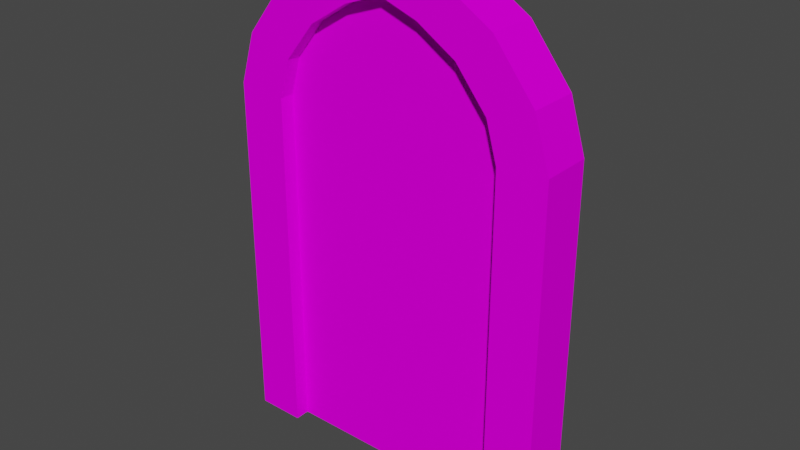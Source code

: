 # Source: Door.blend  (saved by Blender 3.5.10; exported with 4.5.12 LTS)
import bpy
from mathutils import Matrix  # noqa: F401  (used for matrix-valued properties, if any)

bpy.ops.wm.read_factory_settings(use_empty=True)
scene = bpy.context.scene
scene.name = 'Scene'

# ---- collections
col_collection = bpy.data.collections.new('Collection'); scene.collection.children.link(col_collection)

# ---- images (referenced by path relative to the original .blend; pixels are not part of the script)
import os
ASSET_DIR = os.environ.get("B2B_ASSET_DIR", "")  # directory of the original .blend (textures are referenced by path, not embedded)
HERE = os.path.dirname(os.path.abspath(__file__))  # packed textures are extracted next to this script under _unpacked/

def load_image(name, relpath, width, height, colorspace="sRGB"):
    """Load a texture the original file referenced (path relative to the .blend, or extracted next to this script)."""
    p = next((c for c in (os.path.join(HERE, relpath), os.path.join(ASSET_DIR, relpath)) if relpath and os.path.exists(c)), "")
    if p:
        img = bpy.data.images.load(p, check_existing=True)
        img.name = name
    else:  # same state as the original file: an image datablock whose file is absent (Cycles renders it pink)
        img = bpy.data.images.new(name, width, height)
        img.source = "FILE"
        img.filepath = "//" + (relpath or name)
    img.colorspace_settings.name = colorspace
    return img
img_door_png = load_image('Door.PNG', 'Door.PNG', 1024, 1024, 'sRGB')

# ---- materials (node trees are filled in below, after node groups)
mat_door = bpy.data.materials.new('Door')
mat_door.use_transparent_shadow = False

# ---- material node trees
mat_door.use_nodes = True; mat_door.node_tree.nodes.clear()
_N = mat_door.node_tree.nodes; _L = mat_door.node_tree.links
n0 = _N.new('ShaderNodeBsdfPrincipled'); n0.name = 'Principled BSDF'; n0.location = (10, 300)
n0.distribution = 'GGX'
n0.subsurface_method = 'RANDOM_WALK_SKIN'
n0.inputs[2].default_value = 1.0
n0.inputs[3].default_value = 1.45
n0.inputs[13].default_value = 0.0
n0.inputs[27].default_value = (0.0, 0.0, 0.0, 1.0)
n0.inputs[28].default_value = 1.0
n1 = _N.new('ShaderNodeOutputMaterial'); n1.name = 'Material Output'; n1.location = (300, 300)
n2 = _N.new('ShaderNodeTexImage'); n2.name = 'Image Texture'; n2.location = (-280, 280)
n2.image = img_door_png
_L.new(n0.outputs[0], n1.inputs[0])
_L.new(n2.outputs[0], n0.inputs[0])
n1.is_active_output = True

# ---- world
world_world = bpy.data.worlds.new('World'); scene.world = world_world
world_world.use_nodes = True; world_world.node_tree.nodes.clear()
_N = world_world.node_tree.nodes; _L = world_world.node_tree.links
n0 = _N.new('ShaderNodeOutputWorld'); n0.name = 'World Output'; n0.location = (300, 300)
n1 = _N.new('ShaderNodeBackground'); n1.name = 'Background'; n1.location = (10, 300)
n1.inputs[0].default_value = (0.05088, 0.05088, 0.05088, 1.0)
_L.new(n1.outputs[0], n0.inputs[0])
n0.is_active_output = True
world_world.color = (0.05088, 0.05088, 0.05088)
world_world.use_sun_shadow = False
world_world.sun_shadow_jitter_overblur = 0.0

# ---- meshes
me_cube = bpy.data.meshes.new('Cube')
me_cube.from_pydata([(3.845, -0.5808, 14.56), (0.0, -0.5808, 14.56), (0.0, -0.5808, 19.28), (3.49, -0.5808, 16.14), (2.48, -0.5808, 17.73), (1.224, -0.5808, 18.73), (0.0, -0.5808, 16.14), (0.0, -0.5808, 17.73), (0.0, -0.5808, 18.73), (3.845, 0.5808, 14.56), (0.0, 0.5808, 14.56), (0.0, 0.5808, 19.28), (3.49, 0.5808, 16.14), (2.48, 0.5808, 17.73), (1.224, 0.5808, 18.73), (0.0, 0.5808, 16.14), (0.0, 0.5808, 17.73), (0.0, 0.5808, 18.73), (3.845, -0.5808, 7.563), (0.0, -0.5808, 7.563), (-3.845, -0.5808, 14.56), (-3.49, -0.5808, 16.14), (-2.48, -0.5808, 17.73), (-1.224, -0.5808, 18.73), (-3.845, 0.5808, 14.56), (-3.49, 0.5808, 16.14), (-2.48, 0.5808, 17.73), (-1.224, 0.5808, 18.73), (-3.845, -0.5808, 7.563), (3.845, -0.5808, 0.0), (0.0, -0.5808, 0.0), (-3.845, -0.5808, 0.0), (-3.845, 0.5808, 0.0), (3.845, 0.5808, 0.0), (0.0, 0.5808, 0.0)], [], [(18, 0, 1, 19), (1, 0, 3, 6), (6, 3, 4, 7), (7, 4, 5, 8), (8, 5, 2), (10, 15, 12, 9), (15, 16, 13, 12), (16, 17, 14, 13), (17, 11, 14), (28, 19, 1, 20), (1, 6, 21, 20), (6, 7, 22, 21), (7, 8, 23, 22), (8, 2, 23), (10, 24, 25, 15), (15, 25, 26, 16), (16, 26, 27, 17), (17, 27, 11), (34, 10, 9, 33), (32, 24, 10, 34), (30, 29, 18, 19), (31, 30, 19, 28)])
_uv = me_cube.uv_layers.new(name='UVMap')
_uv.uv.foreach_set('vector', [0.8249, 0.363, 0.8249, 0.677, 0.4926, 0.677, 0.4926, 0.363, 0.4926, 0.677, 0.8249, 0.677, 0.7942, 0.7475, 0.4926, 0.7475, 0.4926, 0.7475, 0.7942, 0.7475, 0.707, 0.8192, 0.4926, 0.8192, 0.4926, 0.8192, 0.707, 0.8192, 0.5984, 0.8638, 0.4926, 0.8638, 0.4926, 0.8638, 0.5984, 0.8638, 0.4926, 0.8887, 0.4926, 0.677, 0.4926, 0.7475, 0.7942, 0.7475, 0.8249, 0.677, 0.4926, 0.7475, 0.4926, 0.8192, 0.707, 0.8192, 0.7942, 0.7475, 0.4926, 0.8192, 0.4926, 0.8638, 0.5984, 0.8638, 0.707, 0.8192, 0.4926, 0.8638, 0.4926, 0.8887, 0.5984, 0.8638, 0.1604, 0.363, 0.4926, 0.363, 0.4926, 0.677, 0.1604, 0.677, 0.4926, 0.677, 0.4926, 0.7475, 0.1911, 0.7475, 0.1604, 0.677, 0.4926, 0.7475, 0.4926, 0.8192, 0.2783, 0.8192, 0.1911, 0.7475, 0.4926, 0.8192, 0.4926, 0.8638, 0.3868, 0.8638, 0.2783, 0.8192, 0.4926, 0.8638, 0.4926, 0.8887, 0.3868, 0.8638, 0.4926, 0.677, 0.1604, 0.677, 0.1911, 0.7475, 0.4926, 0.7475, 0.4926, 0.7475, 0.1911, 0.7475, 0.2783, 0.8192, 0.4926, 0.8192, 0.4926, 0.8192, 0.2783, 0.8192, 0.3868, 0.8638, 0.4926, 0.8638, 0.4926, 0.8638, 0.3868, 0.8638, 0.4926, 0.8887, 0.4926, 0.0238, 0.4926, 0.677, 0.8249, 0.677, 0.8249, 0.0238, 0.1604, 0.0238, 0.1604, 0.677, 0.4926, 0.677, 0.4926, 0.0238, 0.4926, 0.0238, 0.8249, 0.0238, 0.8249, 0.363, 0.4926, 0.363, 0.1604, 0.0238, 0.4926, 0.0238, 0.4926, 0.363, 0.1604, 0.363])
me_cube.materials.append(mat_door)
me_cube.update()
me_cube_001 = bpy.data.meshes.new('Cube.001')
me_cube_001.from_pydata([(3.845, -1.465, 0.0), (3.845, -1.465, 14.56), (0.0, -1.465, 19.28), (3.49, -1.465, 16.14), (2.48, -1.465, 17.73), (1.224, -1.465, 18.73), (5.421, -1.465, 0.0), (5.421, -1.465, 14.73), (0.0, -1.465, 20.99), (4.914, -1.465, 16.82), (3.592, -1.465, 18.94), (1.91, -1.465, 20.26), (3.845, 1.506, 0.0), (3.845, 1.506, 14.56), (0.0, 1.506, 19.28), (3.49, 1.506, 16.14), (2.48, 1.506, 17.73), (1.224, 1.506, 18.73), (5.421, 1.506, 0.0), (5.421, 1.506, 14.73), (0.0, 1.506, 20.99), (4.914, 1.506, 16.82), (3.592, 1.506, 18.94), (1.91, 1.506, 20.26), (-3.845, -1.465, 0.0), (-3.845, -1.465, 14.56), (-3.49, -1.465, 16.14), (-2.48, -1.465, 17.73), (-1.224, -1.465, 18.73), (-5.421, -1.465, 0.0), (-5.421, -1.465, 14.73), (-4.914, -1.465, 16.82), (-3.592, -1.465, 18.94), (-1.91, -1.465, 20.26), (-3.845, 1.506, 0.0), (-3.845, 1.506, 14.56), (-3.49, 1.506, 16.14), (-2.48, 1.506, 17.73), (-1.224, 1.506, 18.73), (-5.421, 1.506, 0.0), (-5.421, 1.506, 14.73), (-4.914, 1.506, 16.82), (-3.592, 1.506, 18.94), (-1.91, 1.506, 20.26)], [], [(6, 7, 1, 0), (7, 9, 3, 1), (9, 10, 4, 3), (10, 11, 5, 4), (11, 8, 2, 5), (18, 12, 13, 19), (19, 13, 15, 21), (21, 15, 16, 22), (22, 16, 17, 23), (23, 17, 14, 20), (12, 18, 6, 0), (18, 19, 7, 6), (19, 21, 9, 7), (21, 22, 10, 9), (22, 23, 11, 10), (23, 20, 8, 11), (20, 14, 2, 8), (14, 17, 5, 2), (17, 16, 4, 5), (16, 15, 3, 4), (15, 13, 1, 3), (13, 12, 0, 1), (29, 24, 25, 30), (30, 25, 26, 31), (31, 26, 27, 32), (32, 27, 28, 33), (33, 28, 2, 8), (39, 40, 35, 34), (40, 41, 36, 35), (41, 42, 37, 36), (42, 43, 38, 37), (43, 20, 14, 38), (34, 24, 29, 39), (39, 29, 30, 40), (40, 30, 31, 41), (41, 31, 32, 42), (42, 32, 33, 43), (43, 33, 8, 20), (14, 2, 28, 38), (38, 28, 27, 37), (37, 27, 26, 36), (36, 26, 25, 35), (35, 25, 24, 34)])
_uv = me_cube_001.uv_layers.new(name='UVMap')
_uv.uv.foreach_set('vector', [0.934, 0.01988, 0.934, 0.6852, 0.8175, 0.6774, 0.8175, 0.01988, 0.934, 0.6852, 0.8911, 0.7822, 0.7878, 0.7506, 0.8175, 0.6774, 0.8911, 0.7822, 0.7766, 0.881, 0.7032, 0.825, 0.7878, 0.7506, 0.7766, 0.881, 0.6395, 0.9424, 0.5981, 0.8714, 0.7032, 0.825, 0.6395, 0.9424, 0.5, 0.9767, 0.4734, 0.8972, 0.5981, 0.8714, 0.934, 0.01988, 0.8175, 0.01988, 0.8175, 0.6774, 0.934, 0.6852, 0.934, 0.6852, 0.8175, 0.6774, 0.7878, 0.7506, 0.8911, 0.7822, 0.8911, 0.7822, 0.7878, 0.7506, 0.7032, 0.825, 0.7766, 0.881, 0.7766, 0.881, 0.7032, 0.825, 0.5981, 0.8714, 0.6395, 0.9424, 0.6395, 0.9424, 0.5981, 0.8714, 0.4734, 0.8972, 0.5, 0.9767, 0.131, 0.3285, 0.131, 0.3505, 0.05723, 0.3505, 0.05723, 0.3285, 0.131, 0.3505, 0.131, 0.5559, 0.05723, 0.5559, 0.05723, 0.3505, 0.131, 0.5559, 0.131, 0.5857, 0.05723, 0.5857, 0.05723, 0.5559, 0.131, 0.5857, 0.131, 0.6206, 0.05723, 0.6206, 0.05723, 0.5857, 0.131, 0.6206, 0.131, 0.6504, 0.05723, 0.6504, 0.05723, 0.6206, 0.131, 0.6504, 0.131, 0.6789, 0.05723, 0.6789, 0.05723, 0.6504, 0.5, 0.9767, 0.4734, 0.8972, 0.4734, 0.8972, 0.5, 0.9767, 0.131, 0.0356, 0.131, 0.05434, 0.05723, 0.05434, 0.05723, 0.0356, 0.131, 0.05434, 0.131, 0.07667, 0.05723, 0.07667, 0.05723, 0.05434, 0.131, 0.07667, 0.131, 0.103, 0.05723, 0.103, 0.05723, 0.07667, 0.131, 0.103, 0.131, 0.1255, 0.05723, 0.1255, 0.05723, 0.103, 0.131, 0.1255, 0.131, 0.3285, 0.05723, 0.3285, 0.05723, 0.1255, 0.04614, 0.01988, 0.1559, 0.01988, 0.1559, 0.6774, 0.05263, 0.6852, 0.05263, 0.6852, 0.1559, 0.6774, 0.1856, 0.7506, 0.09227, 0.7822, 0.09227, 0.7822, 0.1856, 0.7506, 0.2812, 0.825, 0.2123, 0.881, 0.2123, 0.881, 0.2812, 0.825, 0.3834, 0.8714, 0.353, 0.9424, 0.353, 0.9424, 0.3834, 0.8714, 0.4734, 0.8972, 0.5, 0.9767, 0.04614, 0.01988, 0.05263, 0.6852, 0.1559, 0.6774, 0.1559, 0.01988, 0.05263, 0.6852, 0.09227, 0.7822, 0.1856, 0.7506, 0.1559, 0.6774, 0.09227, 0.7822, 0.2123, 0.881, 0.2812, 0.825, 0.1856, 0.7506, 0.2123, 0.881, 0.353, 0.9424, 0.3834, 0.8714, 0.2812, 0.825, 0.353, 0.9424, 0.5, 0.9767, 0.4734, 0.8972, 0.3834, 0.8714, 0.857, 0.3299, 0.9314, 0.3299, 0.9314, 0.3521, 0.857, 0.3521, 0.857, 0.3521, 0.9314, 0.3521, 0.9314, 0.5591, 0.857, 0.5591, 0.857, 0.5591, 0.9314, 0.5591, 0.9314, 0.5892, 0.857, 0.5892, 0.857, 0.5892, 0.9314, 0.5892, 0.9314, 0.6243, 0.857, 0.6243, 0.857, 0.6243, 0.9314, 0.6243, 0.9314, 0.6544, 0.857, 0.6544, 0.857, 0.6544, 0.9314, 0.6544, 0.9314, 0.6831, 0.857, 0.6831, 0.857, 0.03471, 0.9314, 0.03471, 0.9314, 0.05359, 0.857, 0.05359, 0.857, 0.05359, 0.9314, 0.05359, 0.9314, 0.0761, 0.857, 0.0761, 0.857, 0.0761, 0.9314, 0.0761, 0.9314, 0.1027, 0.857, 0.1027, 0.857, 0.1027, 0.9314, 0.1027, 0.9314, 0.1253, 0.857, 0.1253, 0.857, 0.1253, 0.9314, 0.1253, 0.9314, 0.3299, 0.857, 0.3299])
me_cube_001.materials.append(mat_door)
me_cube_001.update()

# ---- objects
ob_cube = bpy.data.objects.new('Cube', me_cube)
ob_cube_001 = bpy.data.objects.new('Cube.001', me_cube_001)

# ---- transforms, parenting, visibility, modifiers, constraints
ob_cube.location = (0.0, 0.07279, -2.377)
ob_cube.scale = (0.2847, 0.1566, 0.2253)
ob_cube_001.location = (0.0, 0.07279, -2.377)
ob_cube_001.scale = (0.2847, 0.1566, 0.2253)

# ---- collection membership
col_collection.objects.link(ob_cube)
col_collection.objects.link(ob_cube_001)

# ---- scene / render settings (as saved in the file)
scene.frame_start = 1; scene.frame_end = 250; scene.frame_set(1)
scene.render.engine = 'BLENDER_EEVEE_NEXT'
scene.cycles.sampling_pattern = 'TABULATED_SOBOL'
scene.view_settings.view_transform = 'Filmic'
bpy.context.view_layer.update()

# ---- added for rendering (the .blend has no active camera and no usable light): camera, sun
cam_auto = bpy.data.cameras.new('AutoCamera')
cam_auto.lens = 50.0
cam_auto.sensor_width = 36.0
cam_auto.clip_end = 1000.0
ob_auto_camera = bpy.data.objects.new('AutoCamera', cam_auto)
scene.collection.objects.link(ob_auto_camera)
ob_auto_camera.location = (5.24256, -6.21506, 4.18156)
ob_auto_camera.rotation_euler = (1.09748, -7.21219e-08, 0.694738)
scene.camera = ob_auto_camera
light_auto_sun = bpy.data.lights.new('AutoSun', 'SUN')
light_auto_sun.energy = 3.0
light_auto_sun.angle = 0.0523599
ob_auto_sun = bpy.data.objects.new('AutoSun', light_auto_sun)
scene.collection.objects.link(ob_auto_sun)
ob_auto_sun.rotation_euler = (0.872665, 0.174533, 0.523599)
bpy.context.view_layer.update()
